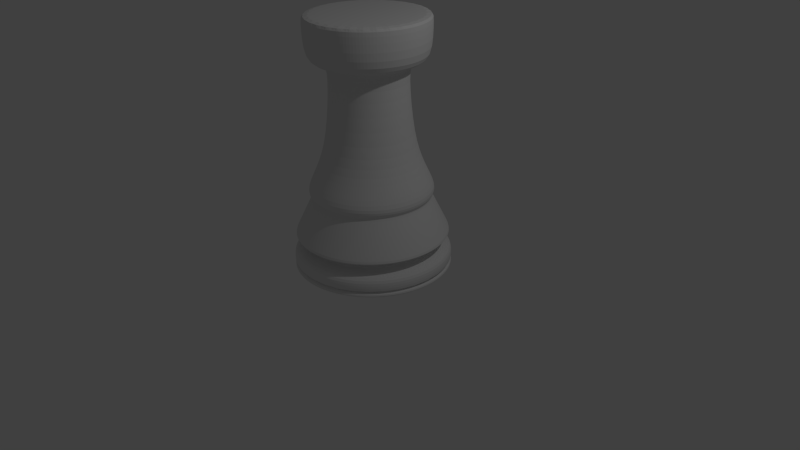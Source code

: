 # Source: rook.blend  (saved by Blender 2.69.0; exported with 4.5.12 LTS)
import bpy
from mathutils import Matrix  # noqa: F401  (used for matrix-valued properties, if any)

bpy.ops.wm.read_factory_settings(use_empty=True)
scene = bpy.context.scene
scene.name = 'Scene'

# ---- collections
col_collection_1 = bpy.data.collections.new('Collection 1'); scene.collection.children.link(col_collection_1)

# ---- materials (node trees are filled in below, after node groups)
mat_material_002 = bpy.data.materials.new('Material.002')
mat_material_002.alpha_threshold = 0.0
mat_material_002.use_transparent_shadow = False
mat_material_002.roughness = 0.5
mat_material_002.specular_intensity = 1.0
mat_material_002.line_color = (0.0, 0.0, 0.0, 1.0)

# ---- material node trees

# ---- world
world_world = bpy.data.worlds.new('World'); scene.world = world_world
world_world.color = (0.05088, 0.05088, 0.05088)
world_world.use_sun_shadow = False
world_world.sun_shadow_jitter_overblur = 0.0
world_world.cycles.sampling_method = 'MANUAL'
world_world.cycles.sample_map_resolution = 256

# ---- cameras
cam_camera = bpy.data.cameras.new('Camera')
cam_camera.clip_end = 100.0
cam_camera.lens = 35.0
cam_camera.sensor_width = 32.0
cam_camera.sensor_height = 18.0
cam_camera.ortho_scale = 7.314
cam_camera.dof.focus_distance = 0.0
cam_camera.dof.aperture_fstop = 128.0

# ---- lights
light_lamp = bpy.data.lights.new('Lamp', 'POINT')
light_lamp.transmission_factor = 0.0
light_lamp.cutoff_distance = 30.0
light_lamp.energy = 100.0
light_lamp.shadow_buffer_clip_start = 1.001
light_lamp.shadow_soft_size = 0.1
light_lamp.shadow_maximum_resolution = 0.006
light_lamp.use_absolute_resolution = True
light_lamp.cycles.use_multiple_importance_sampling = False

# ---- meshes
me_cylinder_001 = bpy.data.meshes.new('Cylinder.001')
me_cylinder_001.from_pydata([(0.0, 1.0, -1.0), (0.0, 1.0, 1.0), (0.1951, 0.9808, -1.0), (0.1951, 0.9808, 1.0), (0.3827, 0.9239, -1.0), (0.3827, 0.9239, 1.0), (0.5556, 0.8315, -1.0), (0.5556, 0.8315, 1.0), (0.7071, 0.7071, -1.0), (0.7071, 0.7071, 1.0), (0.8315, 0.5556, -1.0), (0.8315, 0.5556, 1.0), (0.9239, 0.3827, -1.0), (0.9239, 0.3827, 1.0), (0.9808, 0.1951, -1.0), (0.9808, 0.1951, 1.0), (1.0, 7.55e-08, -1.0), (1.0, 7.55e-08, 1.0), (0.9808, -0.1951, -1.0), (0.9808, -0.1951, 1.0), (0.9239, -0.3827, -1.0), (0.9239, -0.3827, 1.0), (0.8315, -0.5556, -1.0), (0.8315, -0.5556, 1.0), (0.7071, -0.7071, -1.0), (0.7071, -0.7071, 1.0), (0.5556, -0.8315, -1.0), (0.5556, -0.8315, 1.0), (0.3827, -0.9239, -1.0), (0.3827, -0.9239, 1.0), (0.1951, -0.9808, -1.0), (0.1951, -0.9808, 1.0), (-3.258e-07, -1.0, -1.0), (-3.258e-07, -1.0, 1.0), (-0.1951, -0.9808, -1.0), (-0.1951, -0.9808, 1.0), (-0.3827, -0.9239, -1.0), (-0.3827, -0.9239, 1.0), (-0.5556, -0.8315, -1.0), (-0.5556, -0.8315, 1.0), (-0.7071, -0.7071, -1.0), (-0.7071, -0.7071, 1.0), (-0.8315, -0.5556, -1.0), (-0.8315, -0.5556, 1.0), (-0.9239, -0.3827, -1.0), (-0.9239, -0.3827, 1.0), (-0.9808, -0.1951, -1.0), (-0.9808, -0.1951, 1.0), (-1.0, 9.656e-07, -1.0), (-1.0, 9.656e-07, 1.0), (-0.9808, 0.1951, -1.0), (-0.9808, 0.1951, 1.0), (-0.9239, 0.3827, -1.0), (-0.9239, 0.3827, 1.0), (-0.8315, 0.5556, -1.0), (-0.8315, 0.5556, 1.0), (-0.7071, 0.7071, -1.0), (-0.7071, 0.7071, 1.0), (-0.5556, 0.8315, -1.0), (-0.5556, 0.8315, 1.0), (-0.3827, 0.9239, -1.0), (-0.3827, 0.9239, 1.0), (-0.1951, 0.9808, -1.0), (-0.1951, 0.9808, 1.0), (0.0, 1.0, -1.0), (0.0, 1.0, 1.0), (0.1951, 0.9808, -1.0), (0.1951, 0.9808, 1.0), (0.3827, 0.9239, -1.0), (0.3827, 0.9239, 1.0), (0.5556, 0.8315, -1.0), (0.5556, 0.8315, 1.0), (0.7071, 0.7071, -1.0), (0.7071, 0.7071, 1.0), (0.8315, 0.5556, -1.0), (0.8315, 0.5556, 1.0), (0.9239, 0.3827, -1.0), (0.9239, 0.3827, 1.0), (0.9808, 0.1951, -1.0), (0.9808, 0.1951, 1.0), (1.0, 7.55e-08, -1.0), (1.0, 7.55e-08, 1.0), (0.9808, -0.1951, -1.0), (0.9808, -0.1951, 1.0), (0.9239, -0.3827, -1.0), (0.9239, -0.3827, 1.0), (0.8315, -0.5556, -1.0), (0.8315, -0.5556, 1.0), (0.7071, -0.7071, -1.0), (0.7071, -0.7071, 1.0), (0.5556, -0.8315, -1.0), (0.5556, -0.8315, 1.0), (0.3827, -0.9239, -1.0), (0.3827, -0.9239, 1.0), (0.1951, -0.9808, -1.0), (0.1951, -0.9808, 1.0), (-3.258e-07, -1.0, -1.0), (-3.258e-07, -1.0, 1.0), (-0.1951, -0.9808, -1.0), (-0.1951, -0.9808, 1.0), (-0.3827, -0.9239, -1.0), (-0.3827, -0.9239, 1.0), (-0.5556, -0.8315, -1.0), (-0.5556, -0.8315, 1.0), (-0.7071, -0.7071, -1.0), (-0.7071, -0.7071, 1.0), (-0.8315, -0.5556, -1.0), (-0.8315, -0.5556, 1.0), (-0.9239, -0.3827, -1.0), (-0.9239, -0.3827, 1.0), (-0.9808, -0.1951, -1.0), (-0.9808, -0.1951, 1.0), (-1.0, 9.656e-07, -1.0), (-1.0, 9.656e-07, 1.0), (-0.9808, 0.1951, -1.0), (-0.9808, 0.1951, 1.0), (-0.9239, 0.3827, -1.0), (-0.9239, 0.3827, 1.0), (-0.8315, 0.5556, -1.0), (-0.8315, 0.5556, 1.0), (-0.7071, 0.7071, -1.0), (-0.7071, 0.7071, 1.0), (-0.5556, 0.8315, -1.0), (-0.5556, 0.8315, 1.0), (-0.3827, 0.9239, -1.0), (-0.3827, 0.9239, 1.0), (-0.1951, 0.9808, -1.0), (-0.1951, 0.9808, 1.0), (-2.776e-17, 1.0, -3.471), (0.1951, 0.9808, -3.471), (0.3827, 0.9239, -3.471), (0.5556, 0.8315, -3.471), (0.7071, 0.7071, -3.471), (0.8315, 0.5556, -3.471), (0.9239, 0.3827, -3.471), (0.9808, 0.1951, -3.471), (1.0, 7.55e-08, -3.471), (0.9808, -0.1951, -3.471), (0.9239, -0.3827, -3.471), (0.8315, -0.5556, -3.471), (0.7071, -0.7071, -3.471), (0.5556, -0.8315, -3.471), (0.3827, -0.9239, -3.471), (0.1951, -0.9808, -3.471), (-3.258e-07, -1.0, -3.471), (-0.1951, -0.9808, -3.471), (-0.3827, -0.9239, -3.471), (-0.5556, -0.8315, -3.471), (-0.7071, -0.7071, -3.471), (-0.8315, -0.5556, -3.471), (-0.9239, -0.3827, -3.471), (-0.9808, -0.1951, -3.471), (-1.0, 9.656e-07, -3.471), (-0.9808, 0.1951, -3.471), (-0.9239, 0.3827, -3.471), (-0.8315, 0.5556, -3.471), (-0.7071, 0.7071, -3.471), (-0.5556, 0.8315, -3.471), (-0.3827, 0.9239, -3.471), (-0.1951, 0.9808, -3.471), (3.651e-08, 0.6925, -4.419), (0.1351, 0.6792, -4.419), (0.265, 0.6398, -4.419), (0.3847, 0.5758, -4.419), (0.4897, 0.4897, -4.419), (0.5758, 0.3847, -4.419), (0.6398, 0.265, -4.419), (0.6792, 0.1351, -4.419), (0.6925, 1.399e-07, -4.419), (0.6792, -0.1351, -4.419), (0.6398, -0.265, -4.419), (0.5758, -0.3847, -4.419), (0.4897, -0.4897, -4.419), (0.3847, -0.5758, -4.419), (0.265, -0.6398, -4.419), (0.1351, -0.6792, -4.419), (-1.891e-07, -0.6925, -4.419), (-0.1351, -0.6792, -4.419), (-0.265, -0.6398, -4.419), (-0.3847, -0.5758, -4.419), (-0.4897, -0.4897, -4.419), (-0.5758, -0.3847, -4.419), (-0.6398, -0.265, -4.419), (-0.6792, -0.1351, -4.419), (-0.6925, 7.563e-07, -4.419), (-0.6792, 0.1351, -4.419), (-0.6398, 0.265, -4.419), (-0.5758, 0.3847, -4.419), (-0.4897, 0.4897, -4.419), (-0.3847, 0.5758, -4.419), (-0.265, 0.6398, -4.419), (-0.1351, 0.6792, -4.419), (1.629e-08, 0.9773, -6.474), (0.1907, 0.9585, -6.474), (0.374, 0.9029, -6.474), (0.5429, 0.8126, -6.474), (0.691, 0.691, -6.474), (0.8126, 0.5429, -6.474), (0.9029, 0.374, -6.474), (0.9585, 0.1907, -6.474), (0.9773, 7.643e-08, -6.474), (0.9585, -0.1907, -6.474), (0.9029, -0.374, -6.474), (0.8126, -0.5429, -6.474), (0.691, -0.691, -6.474), (0.5429, -0.8126, -6.474), (0.374, -0.9029, -6.474), (0.1907, -0.9585, -6.474), (-3.021e-07, -0.9773, -6.474), (-0.1907, -0.9585, -6.474), (-0.374, -0.9029, -6.474), (-0.5429, -0.8126, -6.474), (-0.691, -0.691, -6.474), (-0.8126, -0.5429, -6.474), (-0.9029, -0.374, -6.474), (-0.9585, -0.1907, -6.474), (-0.9773, 9.463e-07, -6.474), (-0.9585, 0.1907, -6.474), (-0.9029, 0.374, -6.474), (-0.8126, 0.5429, -6.474), (-0.691, 0.691, -6.474), (-0.5429, 0.8126, -6.474), (-0.374, 0.9029, -6.474), (-0.1907, 0.9585, -6.474), (4.605e-08, 0.7389, -15.01), (0.1442, 0.7247, -15.01), (0.2828, 0.6826, -15.01), (0.4105, 0.6144, -15.01), (0.5225, 0.5225, -15.01), (0.6144, 0.4105, -15.01), (0.6826, 0.2828, -15.01), (0.7247, 0.1442, -15.01), (0.7389, 1.309e-07, -15.01), (0.7247, -0.1441, -15.01), (0.6826, -0.2828, -15.01), (0.6144, -0.4105, -15.01), (0.5225, -0.5225, -15.01), (0.4105, -0.6144, -15.01), (0.2828, -0.6826, -15.01), (0.1441, -0.7247, -15.01), (-1.947e-07, -0.7389, -15.01), (-0.1442, -0.7247, -15.01), (-0.2828, -0.6826, -15.01), (-0.4105, -0.6144, -15.01), (-0.5225, -0.5225, -15.01), (-0.6144, -0.4105, -15.01), (-0.6826, -0.2828, -15.01), (-0.7247, -0.1441, -15.01), (-0.7389, 7.886e-07, -15.01), (-0.7247, 0.1442, -15.01), (-0.6826, 0.2828, -15.01), (-0.6144, 0.4105, -15.01), (-0.5225, 0.5225, -15.01), (-0.4105, 0.6144, -15.01), (-0.2828, 0.6826, -15.01), (-0.1441, 0.7247, -15.01), (4.066e-08, 0.8073, -16.59), (0.1575, 0.7918, -16.59), (0.3089, 0.7459, -16.59), (0.4485, 0.6712, -16.59), (0.5708, 0.5708, -16.59), (0.6712, 0.4485, -16.59), (0.7459, 0.3089, -16.59), (0.7918, 0.1575, -16.59), (0.8073, 1.148e-07, -16.59), (0.7918, -0.1575, -16.59), (0.7459, -0.3089, -16.59), (0.6712, -0.4485, -16.59), (0.5708, -0.5708, -16.59), (0.4485, -0.6712, -16.59), (0.3089, -0.7459, -16.59), (0.1575, -0.7918, -16.59), (-2.224e-07, -0.8073, -16.59), (-0.1575, -0.7918, -16.59), (-0.3089, -0.7459, -16.59), (-0.4485, -0.6712, -16.59), (-0.5709, -0.5708, -16.59), (-0.6712, -0.4485, -16.59), (-0.7459, -0.3089, -16.59), (-0.7918, -0.1575, -16.59), (-0.8073, 8.334e-07, -16.59), (-0.7918, 0.1575, -16.59), (-0.7459, 0.3089, -16.59), (-0.6712, 0.4485, -16.59), (-0.5708, 0.5709, -16.59), (-0.4485, 0.6712, -16.59), (-0.3089, 0.7459, -16.59), (-0.1575, 0.7918, -16.59), (5.416e-08, 0.6669, -21.18), (0.1301, 0.6541, -21.18), (0.2552, 0.6161, -21.18), (0.3705, 0.5545, -21.18), (0.4716, 0.4716, -21.18), (0.5545, 0.3705, -21.18), (0.6161, 0.2552, -21.18), (0.6541, 0.1301, -21.18), (0.6669, 1.502e-07, -21.18), (0.6541, -0.1301, -21.18), (0.6161, -0.2552, -21.18), (0.5545, -0.3705, -21.18), (0.4716, -0.4716, -21.18), (0.3705, -0.5545, -21.18), (0.2552, -0.6161, -21.18), (0.1301, -0.6541, -21.18), (-1.631e-07, -0.6669, -21.18), (-0.1301, -0.6541, -21.18), (-0.2552, -0.6161, -21.18), (-0.3705, -0.5545, -21.18), (-0.4716, -0.4716, -21.18), (-0.5545, -0.3705, -21.18), (-0.6161, -0.2552, -21.18), (-0.6541, -0.1301, -21.18), (-0.6669, 7.438e-07, -21.18), (-0.6541, 0.1301, -21.18), (-0.6161, 0.2552, -21.18), (-0.5545, 0.3705, -21.18), (-0.4716, 0.4716, -21.18), (-0.3705, 0.5545, -21.18), (-0.2552, 0.6161, -21.18), (-0.1301, 0.6541, -21.18), (6.958e-08, 0.5295, -27.82), (0.1033, 0.5193, -27.82), (0.2026, 0.4892, -27.82), (0.2941, 0.4402, -27.82), (0.3744, 0.3744, -27.82), (0.4402, 0.2941, -27.82), (0.4892, 0.2026, -27.82), (0.5193, 0.1033, -27.82), (0.5295, 1.83e-07, -27.82), (0.5193, -0.1033, -27.82), (0.4892, -0.2026, -27.82), (0.4402, -0.2941, -27.82), (0.3744, -0.3744, -27.82), (0.2941, -0.4402, -27.82), (0.2026, -0.4892, -27.82), (0.1033, -0.5193, -27.82), (-1.029e-07, -0.5295, -27.82), (-0.1033, -0.5193, -27.82), (-0.2026, -0.4892, -27.82), (-0.2941, -0.4402, -27.82), (-0.3744, -0.3744, -27.82), (-0.4402, -0.2941, -27.82), (-0.4892, -0.2026, -27.82), (-0.5193, -0.1033, -27.82), (-0.5295, 6.542e-07, -27.82), (-0.5193, 0.1033, -27.82), (-0.4892, 0.2026, -27.82), (-0.4402, 0.2941, -27.82), (-0.3744, 0.3744, -27.82), (-0.2941, 0.4402, -27.82), (-0.2026, 0.4892, -27.82), (-0.1033, 0.5193, -27.82), (7.714e-08, 0.4651, -42.52), (0.09074, 0.4562, -42.52), (0.178, 0.4297, -42.52), (0.2584, 0.3867, -42.52), (0.3289, 0.3289, -42.52), (0.3867, 0.2584, -42.52), (0.4297, 0.178, -42.52), (0.4562, 0.09074, -42.52), (0.4651, 1.974e-07, -42.52), (0.4562, -0.09074, -42.52), (0.4297, -0.178, -42.52), (0.3867, -0.2584, -42.52), (0.3289, -0.3289, -42.52), (0.2584, -0.3867, -42.52), (0.178, -0.4297, -42.52), (0.09074, -0.4562, -42.52), (-7.441e-08, -0.4651, -42.52), (-0.09074, -0.4562, -42.52), (-0.178, -0.4297, -42.52), (-0.2584, -0.3867, -42.52), (-0.3289, -0.3289, -42.52), (-0.3867, -0.2584, -42.52), (-0.4297, -0.178, -42.52), (-0.4562, -0.09074, -42.52), (-0.4651, 6.114e-07, -42.52), (-0.4562, 0.09074, -42.52), (-0.4297, 0.178, -42.52), (-0.3867, 0.2584, -42.52), (-0.3289, 0.3289, -42.52), (-0.2584, 0.3867, -42.52), (-0.178, 0.4297, -42.52), (-0.09074, 0.4562, -42.52), (7.336e-08, 0.5304, -44.41), (0.1035, 0.5202, -44.41), (0.203, 0.49, -44.41), (0.2946, 0.441, -44.41), (0.375, 0.375, -44.41), (0.441, 0.2946, -44.41), (0.49, 0.203, -44.41), (0.5202, 0.1035, -44.41), (0.5304, 1.821e-07, -44.41), (0.5202, -0.1035, -44.41), (0.49, -0.203, -44.41), (0.441, -0.2946, -44.41), (0.375, -0.375, -44.41), (0.2946, -0.441, -44.41), (0.203, -0.49, -44.41), (0.1035, -0.5202, -44.41), (-9.945e-08, -0.5304, -44.41), (-0.1035, -0.5202, -44.41), (-0.203, -0.49, -44.41), (-0.2946, -0.441, -44.41), (-0.375, -0.375, -44.41), (-0.441, -0.2946, -44.41), (-0.49, -0.203, -44.41), (-0.5202, -0.1035, -44.41), (-0.5304, 6.542e-07, -44.41), (-0.5202, 0.1035, -44.41), (-0.49, 0.203, -44.41), (-0.441, 0.2947, -44.41), (-0.375, 0.375, -44.41), (-0.2946, 0.441, -44.41), (-0.203, 0.49, -44.41), (-0.1035, 0.5202, -44.41), (6.328e-08, 0.7579, -44.73), (0.1479, 0.7433, -44.73), (0.29, 0.7002, -44.73), (0.4211, 0.6302, -44.73), (0.5359, 0.5359, -44.73), (0.6302, 0.4211, -44.73), (0.7002, 0.29, -44.73), (0.7433, 0.1479, -44.73), (0.7579, 1.228e-07, -44.73), (0.7433, -0.1479, -44.73), (0.7002, -0.29, -44.73), (0.6302, -0.4211, -44.73), (0.5359, -0.5359, -44.73), (0.4211, -0.6302, -44.73), (0.29, -0.7002, -44.73), (0.1479, -0.7433, -44.73), (-1.837e-07, -0.7579, -44.73), (-0.1479, -0.7433, -44.73), (-0.29, -0.7002, -44.73), (-0.4211, -0.6302, -44.73), (-0.5359, -0.5359, -44.73), (-0.6302, -0.4211, -44.73), (-0.7002, -0.29, -44.73), (-0.7433, -0.1479, -44.73), (-0.7579, 7.974e-07, -44.73), (-0.7433, 0.1479, -44.73), (-0.7002, 0.29, -44.73), (-0.6302, 0.4211, -44.73), (-0.5359, 0.5359, -44.73), (-0.4211, 0.6302, -44.73), (-0.29, 0.7002, -44.73), (-0.1479, 0.7433, -44.73), (6.328e-08, 0.7579, -54.06), (0.1479, 0.7433, -54.06), (0.29, 0.7002, -54.06), (0.4211, 0.6302, -54.06), (0.5359, 0.5359, -54.06), (0.6302, 0.4211, -54.06), (0.7002, 0.29, -54.06), (0.7433, 0.1479, -54.06), (0.7579, 1.228e-07, -54.06), (0.7433, -0.1479, -54.06), (0.7002, -0.29, -54.06), (0.6302, -0.4211, -54.06), (0.5359, -0.5359, -54.06), (0.4211, -0.6302, -54.06), (0.29, -0.7002, -54.06), (0.1479, -0.7433, -54.06), (-1.837e-07, -0.7579, -54.06), (-0.1479, -0.7433, -54.06), (-0.29, -0.7002, -54.06), (-0.4211, -0.6302, -54.06), (-0.5359, -0.5359, -54.06), (-0.6302, -0.4211, -54.06), (-0.7002, -0.29, -54.06), (-0.7433, -0.1479, -54.06), (-0.7579, 7.974e-07, -54.06), (-0.7433, 0.1479, -54.06), (-0.7002, 0.29, -54.06), (-0.6302, 0.4211, -54.06), (-0.5359, 0.5359, -54.06), (-0.4211, 0.6302, -54.06), (-0.29, 0.7002, -54.06), (-0.1479, 0.7433, -54.06), (0.0, 1.0, 1.0), (0.1951, 0.9808, 1.0), (0.3827, 0.9239, 1.0), (0.5556, 0.8315, 1.0), (0.7071, 0.7071, 1.0), (0.8315, 0.5556, 1.0), (0.9239, 0.3827, 1.0), (0.9808, 0.1951, 1.0), (1.0, 7.55e-08, 1.0), (0.9808, -0.1951, 1.0), (0.9239, -0.3827, 1.0), (0.8315, -0.5556, 1.0), (0.7071, -0.7071, 1.0), (0.5556, -0.8315, 1.0), (0.3827, -0.9239, 1.0), (0.1951, -0.9808, 1.0), (-3.258e-07, -1.0, 1.0), (-0.1951, -0.9808, 1.0), (-0.3827, -0.9239, 1.0), (-0.5556, -0.8315, 1.0), (-0.7071, -0.7071, 1.0), (-0.8315, -0.5556, 1.0), (-0.9239, -0.3827, 1.0), (-0.9808, -0.1951, 1.0), (-1.0, 9.656e-07, 1.0), (-0.9808, 0.1951, 1.0), (-0.9239, 0.3827, 1.0), (-0.8315, 0.5556, 1.0), (-0.7071, 0.7071, 1.0), (-0.5556, 0.8315, 1.0), (-0.3827, 0.9239, 1.0), (-0.1951, 0.9808, 1.0), (-0.9029, -0.374, -6.474), (-0.9585, -0.1907, -6.474), (1.629e-08, 0.9773, -6.474), (0.1907, 0.9585, -6.474), (0.8126, -0.5429, -6.474), (0.691, -0.691, -6.474), (-0.1907, 0.9585, -6.474), (-0.691, -0.691, -6.474), (-0.8126, -0.5429, -6.474), (0.9585, -0.1907, -6.474), (0.9029, -0.374, -6.474), (-0.5429, 0.8126, -6.474), (-0.374, 0.9029, -6.474), (-0.374, -0.9029, -6.474), (-0.5429, -0.8126, -6.474), (0.9585, 0.1907, -6.474), (0.9773, 7.643e-08, -6.474), (-0.8126, 0.5429, -6.474), (-0.691, 0.691, -6.474), (-3.021e-07, -0.9773, -6.474), (-0.1907, -0.9585, -6.474), (0.8126, 0.5429, -6.474), (0.9029, 0.374, -6.474), (-0.9585, 0.1907, -6.474), (-0.9029, 0.374, -6.474), (0.5429, 0.8126, -6.474), (0.691, 0.691, -6.474), (0.374, -0.9029, -6.474), (0.1907, -0.9585, -6.474), (-0.9773, 9.463e-07, -6.474), (0.374, 0.9029, -6.474), (0.5429, -0.8126, -6.474), (-0.7429, 7.913e-07, -15.1), (-0.7286, 0.1449, -15.1), (0.2843, 0.6864, -15.1), (0.4127, 0.6177, -15.1), (0.4127, -0.6177, -15.1), (0.2843, -0.6864, -15.1), (-0.6864, -0.2843, -15.1), (-0.7286, -0.1449, -15.1), (4.574e-08, 0.7429, -15.1), (0.1449, 0.7286, -15.1), (0.6177, -0.4127, -15.1), (0.5253, -0.5253, -15.1), (-0.1449, 0.7286, -15.1), (-0.5253, -0.5253, -15.1), (-0.6177, -0.4127, -15.1), (0.7286, -0.1449, -15.1), (0.6864, -0.2843, -15.1), (-0.4127, 0.6177, -15.1), (-0.2843, 0.6864, -15.1), (-0.2843, -0.6864, -15.1), (-0.4127, -0.6177, -15.1), (0.7286, 0.1449, -15.1), (0.7429, 1.3e-07, -15.1), (-0.6177, 0.4127, -15.1), (-0.5253, 0.5253, -15.1), (-1.963e-07, -0.7429, -15.1), (-0.1449, -0.7286, -15.1), (0.6177, 0.4127, -15.1), (0.6864, 0.2843, -15.1), (-0.6864, 0.2843, -15.1), (0.5253, 0.5253, -15.1), (0.1449, -0.7286, -15.1), (-0.7433, 0.1479, -54.01), (-0.7002, 0.29, -54.01), (0.4211, 0.6302, -54.01), (0.5359, 0.5359, -54.01), (0.29, -0.7002, -54.01), (0.1479, -0.7433, -54.01), (-0.7433, -0.1479, -54.01), (-0.7579, 7.974e-07, -54.01), (0.1479, 0.7433, -54.01), (0.29, 0.7002, -54.01), (0.5359, -0.5359, -54.01), (0.4211, -0.6302, -54.01), (-0.6302, -0.4211, -54.01), (-0.7002, -0.29, -54.01), (0.7002, -0.29, -54.01), (0.6302, -0.4211, -54.01), (-0.29, 0.7002, -54.01), (-0.1479, 0.7433, -54.01), (-0.4211, -0.6302, -54.01), (-0.5359, -0.5359, -54.01), (0.7579, 1.228e-07, -54.01), (0.7433, -0.1479, -54.01), (-0.5359, 0.5359, -54.01), (-0.4211, 0.6302, -54.01), (-0.1479, -0.7433, -54.01), (-0.29, -0.7002, -54.01), (0.7002, 0.29, -54.01), (0.7433, 0.1479, -54.01), (-0.6302, 0.4211, -54.01), (0.6302, 0.4211, -54.01), (-1.837e-07, -0.7579, -54.01), (6.328e-08, 0.7579, -54.01)], [], [(480, 481, 3, 1), (481, 482, 5, 3), (482, 483, 7, 5), (483, 484, 9, 7), (484, 485, 11, 9), (485, 486, 13, 11), (486, 487, 15, 13), (487, 488, 17, 15), (488, 489, 19, 17), (489, 490, 21, 19), (490, 491, 23, 21), (491, 492, 25, 23), (492, 493, 27, 25), (493, 494, 29, 27), (494, 495, 31, 29), (495, 496, 33, 31), (496, 497, 35, 33), (497, 498, 37, 35), (498, 499, 39, 37), (499, 500, 41, 39), (500, 501, 43, 41), (501, 502, 45, 43), (502, 503, 47, 45), (503, 504, 49, 47), (504, 505, 51, 49), (505, 506, 53, 51), (506, 507, 55, 53), (507, 508, 57, 55), (508, 509, 59, 57), (509, 510, 61, 59), (3, 5, 7, 9, 11, 13, 15, 17, 19, 21, 23, 25, 27, 29, 31, 33, 35, 37, 39, 41, 43, 45, 47, 49, 51, 53, 55, 57, 59, 61, 63, 1), (511, 480, 1, 63), (510, 511, 63, 61), (0, 62, 60, 58, 56, 54, 52, 50, 48, 46, 44, 42, 40, 38, 36, 34, 32, 30, 28, 26, 24, 22, 20, 18, 16, 14, 12, 10, 8, 6, 4, 2), (64, 65, 67, 66), (66, 67, 69, 68), (68, 69, 71, 70), (70, 71, 73, 72), (72, 73, 75, 74), (74, 75, 77, 76), (76, 77, 79, 78), (78, 79, 81, 80), (80, 81, 83, 82), (82, 83, 85, 84), (84, 85, 87, 86), (86, 87, 89, 88), (88, 89, 91, 90), (90, 91, 93, 92), (92, 93, 95, 94), (94, 95, 97, 96), (96, 97, 99, 98), (98, 99, 101, 100), (100, 101, 103, 102), (102, 103, 105, 104), (104, 105, 107, 106), (106, 107, 109, 108), (108, 109, 111, 110), (110, 111, 113, 112), (112, 113, 115, 114), (114, 115, 117, 116), (116, 117, 119, 118), (118, 119, 121, 120), (120, 121, 123, 122), (122, 123, 125, 124), (67, 65, 127, 125, 123, 121, 119, 117, 115, 113, 111, 109, 107, 105, 103, 101, 99, 97, 95, 93, 91, 89, 87, 85, 83, 81, 79, 77, 75, 73, 71, 69), (126, 127, 65, 64), (124, 125, 127, 126), (110, 112, 152, 151), (157, 158, 190, 189), (66, 68, 130, 129), (88, 90, 141, 140), (116, 118, 155, 154), (72, 74, 133, 132), (94, 96, 144, 143), (122, 124, 158, 157), (100, 102, 147, 146), (64, 66, 129, 128), (78, 80, 136, 135), (106, 108, 150, 149), (84, 86, 139, 138), (112, 114, 153, 152), (68, 70, 131, 130), (90, 92, 142, 141), (118, 120, 156, 155), (96, 98, 145, 144), (74, 76, 134, 133), (124, 126, 159, 158), (102, 104, 148, 147), (80, 82, 137, 136), (108, 110, 151, 150), (86, 88, 140, 139), (114, 116, 154, 153), (70, 72, 132, 131), (92, 94, 143, 142), (120, 122, 157, 156), (98, 100, 146, 145), (76, 78, 135, 134), (126, 64, 128, 159), (104, 106, 149, 148), (82, 84, 138, 137), (191, 160, 192, 223), (146, 147, 179, 178), (135, 136, 168, 167), (155, 156, 188, 187), (144, 145, 177, 176), (133, 134, 166, 165), (153, 154, 186, 185), (131, 132, 164, 163), (142, 143, 175, 174), (151, 152, 184, 183), (129, 130, 162, 161), (140, 141, 173, 172), (149, 150, 182, 181), (138, 139, 171, 170), (158, 159, 191, 190), (147, 148, 180, 179), (136, 137, 169, 168), (156, 157, 189, 188), (145, 146, 178, 177), (134, 135, 167, 166), (154, 155, 187, 186), (132, 133, 165, 164), (143, 144, 176, 175), (152, 153, 185, 184), (130, 131, 163, 162), (141, 142, 174, 173), (150, 151, 183, 182), (128, 129, 161, 160), (139, 140, 172, 171), (159, 128, 160, 191), (148, 149, 181, 180), (137, 138, 170, 169), (512, 513, 247, 246), (180, 181, 213, 212), (169, 170, 202, 201), (189, 190, 222, 221), (178, 179, 211, 210), (167, 168, 200, 199), (187, 188, 220, 219), (176, 177, 209, 208), (165, 166, 198, 197), (185, 186, 218, 217), (163, 164, 196, 195), (174, 175, 207, 206), (183, 184, 216, 215), (161, 162, 194, 193), (172, 173, 205, 204), (181, 182, 214, 213), (170, 171, 203, 202), (190, 191, 223, 222), (179, 180, 212, 211), (168, 169, 201, 200), (188, 189, 221, 220), (177, 178, 210, 209), (166, 167, 199, 198), (186, 187, 219, 218), (164, 165, 197, 196), (175, 176, 208, 207), (184, 185, 217, 216), (162, 163, 195, 194), (173, 174, 206, 205), (182, 183, 215, 214), (160, 161, 193, 192), (171, 172, 204, 203), (544, 545, 281, 280), (514, 515, 225, 224), (516, 517, 236, 235), (518, 514, 224, 255), (519, 520, 245, 244), (521, 522, 234, 233), (523, 524, 254, 253), (525, 526, 243, 242), (527, 528, 232, 231), (529, 530, 252, 251), (531, 532, 241, 240), (533, 534, 230, 229), (535, 536, 250, 249), (537, 538, 228, 227), (539, 540, 239, 238), (513, 541, 248, 247), (515, 542, 226, 225), (517, 543, 237, 236), (520, 512, 246, 245), (522, 516, 235, 234), (524, 518, 255, 254), (526, 519, 244, 243), (528, 521, 233, 232), (530, 523, 253, 252), (532, 525, 242, 241), (534, 527, 231, 230), (536, 529, 251, 250), (538, 533, 229, 228), (540, 531, 240, 239), (541, 535, 249, 248), (542, 537, 227, 226), (543, 539, 238, 237), (282, 283, 315, 314), (546, 547, 259, 258), (548, 549, 270, 269), (550, 551, 279, 278), (552, 553, 257, 256), (554, 555, 268, 267), (556, 552, 256, 287), (557, 558, 277, 276), (559, 560, 266, 265), (561, 562, 286, 285), (563, 564, 275, 274), (565, 566, 264, 263), (567, 568, 284, 283), (569, 570, 273, 272), (571, 572, 262, 261), (545, 573, 282, 281), (547, 574, 260, 259), (549, 575, 271, 270), (551, 544, 280, 279), (553, 546, 258, 257), (555, 548, 269, 268), (558, 550, 278, 277), (560, 554, 267, 266), (562, 556, 287, 286), (564, 557, 276, 275), (566, 559, 265, 264), (568, 561, 285, 284), (570, 563, 274, 273), (572, 565, 263, 262), (573, 567, 283, 282), (574, 571, 261, 260), (575, 569, 272, 271), (316, 317, 349, 348), (260, 261, 293, 292), (271, 272, 304, 303), (280, 281, 313, 312), (258, 259, 291, 290), (269, 270, 302, 301), (278, 279, 311, 310), (256, 257, 289, 288), (267, 268, 300, 299), (287, 256, 288, 319), (276, 277, 309, 308), (265, 266, 298, 297), (285, 286, 318, 317), (274, 275, 307, 306), (263, 264, 296, 295), (283, 284, 316, 315), (272, 273, 305, 304), (261, 262, 294, 293), (281, 282, 314, 313), (259, 260, 292, 291), (270, 271, 303, 302), (279, 280, 312, 311), (257, 258, 290, 289), (268, 269, 301, 300), (277, 278, 310, 309), (266, 267, 299, 298), (286, 287, 319, 318), (275, 276, 308, 307), (264, 265, 297, 296), (284, 285, 317, 316), (273, 274, 306, 305), (262, 263, 295, 294), (350, 351, 383, 382), (305, 306, 338, 337), (294, 295, 327, 326), (314, 315, 347, 346), (292, 293, 325, 324), (303, 304, 336, 335), (312, 313, 345, 344), (290, 291, 323, 322), (301, 302, 334, 333), (310, 311, 343, 342), (288, 289, 321, 320), (299, 300, 332, 331), (319, 288, 320, 351), (308, 309, 341, 340), (297, 298, 330, 329), (317, 318, 350, 349), (306, 307, 339, 338), (295, 296, 328, 327), (315, 316, 348, 347), (304, 305, 337, 336), (293, 294, 326, 325), (313, 314, 346, 345), (291, 292, 324, 323), (302, 303, 335, 334), (311, 312, 344, 343), (289, 290, 322, 321), (300, 301, 333, 332), (309, 310, 342, 341), (298, 299, 331, 330), (318, 319, 351, 350), (307, 308, 340, 339), (296, 297, 329, 328), (373, 374, 406, 405), (339, 340, 372, 371), (328, 329, 361, 360), (348, 349, 381, 380), (337, 338, 370, 369), (326, 327, 359, 358), (346, 347, 379, 378), (324, 325, 357, 356), (335, 336, 368, 367), (344, 345, 377, 376), (322, 323, 355, 354), (333, 334, 366, 365), (342, 343, 375, 374), (320, 321, 353, 352), (331, 332, 364, 363), (351, 320, 352, 383), (340, 341, 373, 372), (329, 330, 362, 361), (349, 350, 382, 381), (338, 339, 371, 370), (327, 328, 360, 359), (347, 348, 380, 379), (336, 337, 369, 368), (325, 326, 358, 357), (345, 346, 378, 377), (323, 324, 356, 355), (334, 335, 367, 366), (343, 344, 376, 375), (321, 322, 354, 353), (332, 333, 365, 364), (341, 342, 374, 373), (330, 331, 363, 362), (407, 408, 440, 439), (362, 363, 395, 394), (382, 383, 415, 414), (371, 372, 404, 403), (360, 361, 393, 392), (380, 381, 413, 412), (369, 370, 402, 401), (358, 359, 391, 390), (378, 379, 411, 410), (356, 357, 389, 388), (367, 368, 400, 399), (376, 377, 409, 408), (354, 355, 387, 386), (365, 366, 398, 397), (374, 375, 407, 406), (352, 353, 385, 384), (363, 364, 396, 395), (383, 352, 384, 415), (372, 373, 405, 404), (361, 362, 394, 393), (381, 382, 414, 413), (370, 371, 403, 402), (359, 360, 392, 391), (379, 380, 412, 411), (368, 369, 401, 400), (357, 358, 390, 389), (377, 378, 410, 409), (355, 356, 388, 387), (366, 367, 399, 398), (375, 376, 408, 407), (353, 354, 386, 385), (364, 365, 397, 396), (576, 577, 474, 473), (385, 386, 418, 417), (396, 397, 429, 428), (405, 406, 438, 437), (394, 395, 427, 426), (414, 415, 447, 446), (403, 404, 436, 435), (392, 393, 425, 424), (412, 413, 445, 444), (401, 402, 434, 433), (390, 391, 423, 422), (410, 411, 443, 442), (388, 389, 421, 420), (399, 400, 432, 431), (408, 409, 441, 440), (386, 387, 419, 418), (397, 398, 430, 429), (406, 407, 439, 438), (384, 385, 417, 416), (395, 396, 428, 427), (415, 384, 416, 447), (404, 405, 437, 436), (393, 394, 426, 425), (413, 414, 446, 445), (402, 403, 435, 434), (391, 392, 424, 423), (411, 412, 444, 443), (400, 401, 433, 432), (389, 390, 422, 421), (409, 410, 442, 441), (387, 388, 420, 419), (398, 399, 431, 430), (448, 449, 450, 451, 452, 453, 454, 455, 456, 457, 458, 459, 460, 461, 462, 463, 464, 465, 466, 467, 468, 469, 470, 471, 472, 473, 474, 475, 476, 477, 478, 479), (578, 579, 452, 451), (580, 581, 463, 462), (582, 583, 472, 471), (584, 585, 450, 449), (586, 587, 461, 460), (588, 589, 470, 469), (590, 591, 459, 458), (592, 593, 479, 478), (594, 595, 468, 467), (596, 597, 457, 456), (598, 599, 477, 476), (600, 601, 466, 465), (602, 603, 455, 454), (577, 604, 475, 474), (579, 605, 453, 452), (581, 606, 464, 463), (583, 576, 473, 472), (585, 578, 451, 450), (587, 580, 462, 461), (589, 582, 471, 470), (607, 584, 449, 448), (591, 586, 460, 459), (593, 607, 448, 479), (595, 588, 469, 468), (597, 590, 458, 457), (599, 592, 478, 477), (601, 594, 467, 466), (603, 596, 456, 455), (604, 598, 476, 475), (606, 600, 465, 464), (605, 602, 454, 453), (0, 2, 481, 480), (2, 4, 482, 481), (4, 6, 483, 482), (6, 8, 484, 483), (8, 10, 485, 484), (10, 12, 486, 485), (12, 14, 487, 486), (14, 16, 488, 487), (16, 18, 489, 488), (18, 20, 490, 489), (20, 22, 491, 490), (22, 24, 492, 491), (24, 26, 493, 492), (26, 28, 494, 493), (28, 30, 495, 494), (30, 32, 496, 495), (32, 34, 497, 496), (34, 36, 498, 497), (36, 38, 499, 498), (38, 40, 500, 499), (40, 42, 501, 500), (42, 44, 502, 501), (44, 46, 503, 502), (46, 48, 504, 503), (48, 50, 505, 504), (50, 52, 506, 505), (52, 54, 507, 506), (54, 56, 508, 507), (56, 58, 509, 508), (58, 60, 510, 509), (62, 0, 480, 511), (60, 62, 511, 510), (214, 215, 513, 512), (192, 193, 515, 514), (203, 204, 517, 516), (223, 192, 514, 518), (212, 213, 520, 519), (201, 202, 522, 521), (221, 222, 524, 523), (210, 211, 526, 525), (199, 200, 528, 527), (219, 220, 530, 529), (208, 209, 532, 531), (197, 198, 534, 533), (217, 218, 536, 535), (195, 196, 538, 537), (206, 207, 540, 539), (215, 216, 541, 513), (193, 194, 542, 515), (204, 205, 543, 517), (213, 214, 512, 520), (202, 203, 516, 522), (222, 223, 518, 524), (211, 212, 519, 526), (200, 201, 521, 528), (220, 221, 523, 530), (209, 210, 525, 532), (198, 199, 527, 534), (218, 219, 529, 536), (196, 197, 533, 538), (207, 208, 531, 540), (216, 217, 535, 541), (194, 195, 537, 542), (205, 206, 539, 543), (248, 249, 545, 544), (226, 227, 547, 546), (237, 238, 549, 548), (246, 247, 551, 550), (224, 225, 553, 552), (235, 236, 555, 554), (255, 224, 552, 556), (244, 245, 558, 557), (233, 234, 560, 559), (253, 254, 562, 561), (242, 243, 564, 563), (231, 232, 566, 565), (251, 252, 568, 567), (240, 241, 570, 569), (229, 230, 572, 571), (249, 250, 573, 545), (227, 228, 574, 547), (238, 239, 575, 549), (247, 248, 544, 551), (225, 226, 546, 553), (236, 237, 548, 555), (245, 246, 550, 558), (234, 235, 554, 560), (254, 255, 556, 562), (243, 244, 557, 564), (232, 233, 559, 566), (252, 253, 561, 568), (241, 242, 563, 570), (230, 231, 565, 572), (250, 251, 567, 573), (228, 229, 571, 574), (239, 240, 569, 575), (441, 442, 577, 576), (419, 420, 579, 578), (430, 431, 581, 580), (439, 440, 583, 582), (417, 418, 585, 584), (428, 429, 587, 586), (437, 438, 589, 588), (426, 427, 591, 590), (446, 447, 593, 592), (435, 436, 595, 594), (424, 425, 597, 596), (444, 445, 599, 598), (433, 434, 601, 600), (422, 423, 603, 602), (442, 443, 604, 577), (420, 421, 605, 579), (431, 432, 606, 581), (440, 441, 576, 583), (418, 419, 578, 585), (429, 430, 580, 587), (438, 439, 582, 589), (416, 417, 584, 607), (427, 428, 586, 591), (447, 416, 607, 593), (436, 437, 588, 595), (425, 426, 590, 597), (445, 446, 592, 599), (434, 435, 594, 601), (423, 424, 596, 603), (443, 444, 598, 604), (432, 433, 600, 606), (421, 422, 602, 605)])
me_cylinder_001.materials.append(mat_material_002)
me_cylinder_001.use_remesh_preserve_volume = False
me_cylinder_001.use_remesh_preserve_attributes = False
me_cylinder_001.use_mirror_vertex_groups = False
me_cylinder_001.update()

# ---- objects
ob_cylinder = bpy.data.objects.new('Cylinder', me_cylinder_001)
ob_lamp = bpy.data.objects.new('Lamp', light_lamp)
ob_camera = bpy.data.objects.new('Camera', cam_camera)

# ---- transforms, parenting, visibility, modifiers, constraints
ob_cylinder.location = (0.0, 0.0, 0.0)
ob_cylinder.scale = (1.0, 1.0, -0.05725)
ob_cylinder.lineart.crease_threshold = 0.0
_m = ob_cylinder.modifiers.new('Subsurf', 'SUBSURF')
_m.uv_smooth = 'PRESERVE_CORNERS'
_m.quality = 2
_m.levels = 2
_m.show_only_control_edges = False
ob_lamp.location = (4.076, 1.005, 5.904)
ob_lamp.rotation_euler = (0.6503, 0.05522, 1.866)
ob_lamp.lock_rotations_4d = False
ob_lamp.empty_display_type = 'ARROWS'
ob_lamp.color = (0.0, 0.0, 0.0, 0.0)
ob_lamp.lineart.crease_threshold = 0.0
ob_camera.location = (7.481, -6.508, 5.344)
ob_camera.rotation_euler = (1.109, 0.01082, 0.8149)
ob_camera.lock_rotations_4d = False
ob_camera.empty_display_type = 'ARROWS'
ob_camera.color = (0.0, 0.0, 0.0, 0.0)
ob_camera.display_type = 'WIRE'
ob_camera.lineart.crease_threshold = 0.0

# ---- collection membership
col_collection_1.objects.link(ob_cylinder)
col_collection_1.objects.link(ob_lamp)
col_collection_1.objects.link(ob_camera)

# ---- scene / render settings (as saved in the file)
scene.camera = ob_camera
scene.frame_start = 1; scene.frame_end = 250; scene.frame_set(1)
scene.render.engine = 'BLENDER_EEVEE_NEXT'
scene.render.image_settings.compression = 90
scene.render.resolution_percentage = 50
scene.render.dither_intensity = 0.0
scene.cycles.use_denoising = False
scene.cycles.samples = 10
scene.cycles.sampling_pattern = 'TABULATED_SOBOL'
scene.cycles.light_sampling_threshold = 0.0
scene.cycles.use_adaptive_sampling = False
scene.cycles.use_light_tree = False
scene.cycles.blur_glossy = 0.0
scene.cycles.volume_bounces = 1
scene.cycles.pixel_filter_type = 'GAUSSIAN'
scene.cycles.sample_clamp_indirect = 0.0
scene.view_settings.view_transform = 'Standard'
bpy.context.view_layer.update()
